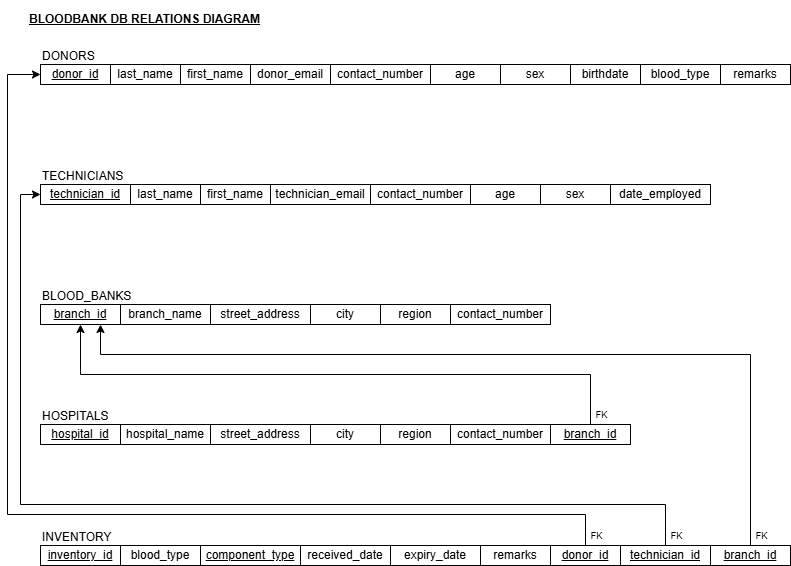

The diagram above was exported from draw.io. Its source (the exported page's mxGraphModel, read from the mxfile embedded in the PNG):
<mxGraphModel dx="1426" dy="777" grid="1" gridSize="10" guides="1" tooltips="1" connect="1" arrows="1" fold="1" page="1" pageScale="1" pageWidth="850" pageHeight="1100" math="0" shadow="0">
  <root>
    <mxCell id="0" />
    <mxCell id="1" parent="0" />
    <mxCell id="vMoYvPOZquHgtISdaZLA-171" value="&lt;u&gt;donor_id&lt;/u&gt;" style="rounded=0;whiteSpace=wrap;html=1;" vertex="1" parent="1">
      <mxGeometry x="53" y="80" width="70" height="20" as="geometry" />
    </mxCell>
    <mxCell id="vMoYvPOZquHgtISdaZLA-172" value="&lt;p&gt;&lt;span style=&quot;&quot;&gt;DONORS&lt;/span&gt;&lt;/p&gt;" style="text;html=1;whiteSpace=wrap;strokeColor=none;fillColor=none;align=left;verticalAlign=middle;rounded=0;" vertex="1" parent="1">
      <mxGeometry x="53" y="57" width="60" height="30" as="geometry" />
    </mxCell>
    <mxCell id="vMoYvPOZquHgtISdaZLA-173" value="last_name" style="rounded=0;whiteSpace=wrap;html=1;" vertex="1" parent="1">
      <mxGeometry x="123" y="80" width="70" height="20" as="geometry" />
    </mxCell>
    <mxCell id="vMoYvPOZquHgtISdaZLA-174" value="first_name" style="rounded=0;whiteSpace=wrap;html=1;" vertex="1" parent="1">
      <mxGeometry x="193" y="80" width="70" height="20" as="geometry" />
    </mxCell>
    <mxCell id="vMoYvPOZquHgtISdaZLA-175" value="donor_email" style="rounded=0;whiteSpace=wrap;html=1;" vertex="1" parent="1">
      <mxGeometry x="263" y="80" width="80" height="20" as="geometry" />
    </mxCell>
    <mxCell id="vMoYvPOZquHgtISdaZLA-176" value="contact_number" style="rounded=0;whiteSpace=wrap;html=1;" vertex="1" parent="1">
      <mxGeometry x="343" y="80" width="100" height="20" as="geometry" />
    </mxCell>
    <mxCell id="vMoYvPOZquHgtISdaZLA-177" value="age" style="rounded=0;whiteSpace=wrap;html=1;" vertex="1" parent="1">
      <mxGeometry x="443" y="80" width="70" height="20" as="geometry" />
    </mxCell>
    <mxCell id="vMoYvPOZquHgtISdaZLA-178" value="sex" style="rounded=0;whiteSpace=wrap;html=1;" vertex="1" parent="1">
      <mxGeometry x="513" y="80" width="70" height="20" as="geometry" />
    </mxCell>
    <mxCell id="vMoYvPOZquHgtISdaZLA-179" value="birthdate" style="rounded=0;whiteSpace=wrap;html=1;" vertex="1" parent="1">
      <mxGeometry x="583" y="80" width="70" height="20" as="geometry" />
    </mxCell>
    <mxCell id="vMoYvPOZquHgtISdaZLA-180" value="remarks" style="rounded=0;whiteSpace=wrap;html=1;" vertex="1" parent="1">
      <mxGeometry x="733" y="80" width="70" height="20" as="geometry" />
    </mxCell>
    <mxCell id="vMoYvPOZquHgtISdaZLA-181" value="technician_id" style="rounded=0;whiteSpace=wrap;html=1;fontStyle=4" vertex="1" parent="1">
      <mxGeometry x="53" y="200" width="90" height="20" as="geometry" />
    </mxCell>
    <mxCell id="vMoYvPOZquHgtISdaZLA-182" value="&lt;p&gt;&lt;span style=&quot;&quot;&gt;TECHNICIANS&lt;/span&gt;&lt;/p&gt;" style="text;html=1;whiteSpace=wrap;strokeColor=none;fillColor=none;align=left;verticalAlign=middle;rounded=0;" vertex="1" parent="1">
      <mxGeometry x="53" y="177" width="90" height="30" as="geometry" />
    </mxCell>
    <mxCell id="vMoYvPOZquHgtISdaZLA-183" value="last_name" style="rounded=0;whiteSpace=wrap;html=1;" vertex="1" parent="1">
      <mxGeometry x="143" y="200" width="70" height="20" as="geometry" />
    </mxCell>
    <mxCell id="vMoYvPOZquHgtISdaZLA-184" value="first_name" style="rounded=0;whiteSpace=wrap;html=1;" vertex="1" parent="1">
      <mxGeometry x="213" y="200" width="70" height="20" as="geometry" />
    </mxCell>
    <mxCell id="vMoYvPOZquHgtISdaZLA-185" value="technician_email" style="rounded=0;whiteSpace=wrap;html=1;" vertex="1" parent="1">
      <mxGeometry x="283" y="200" width="100" height="20" as="geometry" />
    </mxCell>
    <mxCell id="vMoYvPOZquHgtISdaZLA-186" value="contact_number" style="rounded=0;whiteSpace=wrap;html=1;" vertex="1" parent="1">
      <mxGeometry x="383" y="200" width="100" height="20" as="geometry" />
    </mxCell>
    <mxCell id="vMoYvPOZquHgtISdaZLA-187" value="date_employed" style="rounded=0;whiteSpace=wrap;html=1;" vertex="1" parent="1">
      <mxGeometry x="623" y="200" width="100" height="20" as="geometry" />
    </mxCell>
    <mxCell id="vMoYvPOZquHgtISdaZLA-188" value="&lt;p&gt;&lt;span style=&quot;&quot;&gt;BLOOD_BANKS&lt;/span&gt;&lt;/p&gt;" style="text;html=1;whiteSpace=wrap;strokeColor=none;fillColor=none;align=left;verticalAlign=middle;rounded=0;" vertex="1" parent="1">
      <mxGeometry x="53" y="297" width="100" height="30" as="geometry" />
    </mxCell>
    <mxCell id="vMoYvPOZquHgtISdaZLA-189" value="branch_name" style="rounded=0;whiteSpace=wrap;html=1;" vertex="1" parent="1">
      <mxGeometry x="133" y="320" width="90" height="20" as="geometry" />
    </mxCell>
    <mxCell id="vMoYvPOZquHgtISdaZLA-190" value="street_address" style="rounded=0;whiteSpace=wrap;html=1;" vertex="1" parent="1">
      <mxGeometry x="223" y="320" width="100" height="20" as="geometry" />
    </mxCell>
    <mxCell id="vMoYvPOZquHgtISdaZLA-191" value="&lt;u&gt;branch_id&lt;/u&gt;" style="rounded=0;whiteSpace=wrap;html=1;" vertex="1" parent="1">
      <mxGeometry x="53" y="320" width="80" height="20" as="geometry" />
    </mxCell>
    <mxCell id="vMoYvPOZquHgtISdaZLA-192" value="contact_number" style="rounded=0;whiteSpace=wrap;html=1;" vertex="1" parent="1">
      <mxGeometry x="463" y="320" width="100" height="20" as="geometry" />
    </mxCell>
    <mxCell id="vMoYvPOZquHgtISdaZLA-193" value="city" style="rounded=0;whiteSpace=wrap;html=1;" vertex="1" parent="1">
      <mxGeometry x="323" y="320" width="70" height="20" as="geometry" />
    </mxCell>
    <mxCell id="vMoYvPOZquHgtISdaZLA-194" value="region" style="rounded=0;whiteSpace=wrap;html=1;" vertex="1" parent="1">
      <mxGeometry x="393" y="320" width="70" height="20" as="geometry" />
    </mxCell>
    <mxCell id="vMoYvPOZquHgtISdaZLA-195" value="&lt;p&gt;&lt;span style=&quot;&quot;&gt;INVENTORY&lt;/span&gt;&lt;/p&gt;" style="text;html=1;whiteSpace=wrap;strokeColor=none;fillColor=none;align=left;verticalAlign=middle;rounded=0;" vertex="1" parent="1">
      <mxGeometry x="53" y="538" width="90" height="30" as="geometry" />
    </mxCell>
    <mxCell id="vMoYvPOZquHgtISdaZLA-196" value="component_type" style="rounded=0;whiteSpace=wrap;html=1;fontStyle=4" vertex="1" parent="1">
      <mxGeometry x="213" y="561" width="100" height="20" as="geometry" />
    </mxCell>
    <mxCell id="vMoYvPOZquHgtISdaZLA-197" value="&lt;u&gt;inventory_id&lt;/u&gt;" style="rounded=0;whiteSpace=wrap;html=1;" vertex="1" parent="1">
      <mxGeometry x="53" y="561" width="80" height="20" as="geometry" />
    </mxCell>
    <mxCell id="vMoYvPOZquHgtISdaZLA-198" value="blood_type" style="rounded=0;whiteSpace=wrap;html=1;" vertex="1" parent="1">
      <mxGeometry x="653" y="80" width="80" height="20" as="geometry" />
    </mxCell>
    <mxCell id="vMoYvPOZquHgtISdaZLA-199" value="blood_type" style="rounded=0;whiteSpace=wrap;html=1;" vertex="1" parent="1">
      <mxGeometry x="133" y="561" width="80" height="20" as="geometry" />
    </mxCell>
    <mxCell id="vMoYvPOZquHgtISdaZLA-200" value="received_date" style="rounded=0;whiteSpace=wrap;html=1;" vertex="1" parent="1">
      <mxGeometry x="313" y="561" width="90" height="20" as="geometry" />
    </mxCell>
    <mxCell id="vMoYvPOZquHgtISdaZLA-201" value="expiry_date" style="rounded=0;whiteSpace=wrap;html=1;" vertex="1" parent="1">
      <mxGeometry x="403" y="561" width="90" height="20" as="geometry" />
    </mxCell>
    <mxCell id="vMoYvPOZquHgtISdaZLA-202" value="remarks" style="rounded=0;whiteSpace=wrap;html=1;" vertex="1" parent="1">
      <mxGeometry x="493" y="561" width="70" height="20" as="geometry" />
    </mxCell>
    <mxCell id="vMoYvPOZquHgtISdaZLA-203" style="edgeStyle=orthogonalEdgeStyle;rounded=0;orthogonalLoop=1;jettySize=auto;html=1;exitX=0.5;exitY=0;exitDx=0;exitDy=0;entryX=0;entryY=0.5;entryDx=0;entryDy=0;" edge="1" parent="1" source="vMoYvPOZquHgtISdaZLA-204" target="vMoYvPOZquHgtISdaZLA-171">
      <mxGeometry relative="1" as="geometry">
        <Array as="points">
          <mxPoint x="598" y="530" />
          <mxPoint x="20" y="530" />
          <mxPoint x="20" y="90" />
        </Array>
      </mxGeometry>
    </mxCell>
    <mxCell id="vMoYvPOZquHgtISdaZLA-204" value="&lt;u&gt;donor_id&lt;/u&gt;" style="rounded=0;whiteSpace=wrap;html=1;" vertex="1" parent="1">
      <mxGeometry x="563" y="561" width="70" height="20" as="geometry" />
    </mxCell>
    <mxCell id="vMoYvPOZquHgtISdaZLA-205" style="edgeStyle=orthogonalEdgeStyle;rounded=0;orthogonalLoop=1;jettySize=auto;html=1;exitX=0.5;exitY=0;exitDx=0;exitDy=0;entryX=0;entryY=0.5;entryDx=0;entryDy=0;" edge="1" parent="1" source="vMoYvPOZquHgtISdaZLA-206" target="vMoYvPOZquHgtISdaZLA-181">
      <mxGeometry relative="1" as="geometry">
        <Array as="points">
          <mxPoint x="678" y="520" />
          <mxPoint x="33" y="520" />
          <mxPoint x="33" y="210" />
        </Array>
      </mxGeometry>
    </mxCell>
    <mxCell id="vMoYvPOZquHgtISdaZLA-206" value="technician_id" style="rounded=0;whiteSpace=wrap;html=1;fontStyle=4" vertex="1" parent="1">
      <mxGeometry x="633" y="561" width="90" height="20" as="geometry" />
    </mxCell>
    <mxCell id="vMoYvPOZquHgtISdaZLA-207" style="edgeStyle=orthogonalEdgeStyle;rounded=0;orthogonalLoop=1;jettySize=auto;html=1;exitX=0.5;exitY=0;exitDx=0;exitDy=0;entryX=0.75;entryY=1;entryDx=0;entryDy=0;" edge="1" parent="1" source="vMoYvPOZquHgtISdaZLA-208" target="vMoYvPOZquHgtISdaZLA-191">
      <mxGeometry relative="1" as="geometry">
        <Array as="points">
          <mxPoint x="763" y="370" />
          <mxPoint x="113" y="370" />
        </Array>
      </mxGeometry>
    </mxCell>
    <mxCell id="vMoYvPOZquHgtISdaZLA-208" value="&lt;span&gt;branch_id&lt;/span&gt;" style="rounded=0;whiteSpace=wrap;html=1;fontStyle=4" vertex="1" parent="1">
      <mxGeometry x="723" y="561" width="80" height="20" as="geometry" />
    </mxCell>
    <mxCell id="vMoYvPOZquHgtISdaZLA-209" value="&lt;p&gt;&lt;span style=&quot;&quot;&gt;HOSPITALS&lt;/span&gt;&lt;/p&gt;" style="text;html=1;whiteSpace=wrap;strokeColor=none;fillColor=none;align=left;verticalAlign=middle;rounded=0;" vertex="1" parent="1">
      <mxGeometry x="53" y="417" width="90" height="30" as="geometry" />
    </mxCell>
    <mxCell id="vMoYvPOZquHgtISdaZLA-210" value="hospital_name" style="rounded=0;whiteSpace=wrap;html=1;" vertex="1" parent="1">
      <mxGeometry x="133" y="440" width="90" height="20" as="geometry" />
    </mxCell>
    <mxCell id="vMoYvPOZquHgtISdaZLA-211" value="street_address" style="rounded=0;whiteSpace=wrap;html=1;" vertex="1" parent="1">
      <mxGeometry x="223" y="440" width="100" height="20" as="geometry" />
    </mxCell>
    <mxCell id="vMoYvPOZquHgtISdaZLA-212" value="&lt;u&gt;hospital_id&lt;/u&gt;" style="rounded=0;whiteSpace=wrap;html=1;" vertex="1" parent="1">
      <mxGeometry x="53" y="440" width="80" height="20" as="geometry" />
    </mxCell>
    <mxCell id="vMoYvPOZquHgtISdaZLA-213" value="contact_number" style="rounded=0;whiteSpace=wrap;html=1;" vertex="1" parent="1">
      <mxGeometry x="463" y="440" width="100" height="20" as="geometry" />
    </mxCell>
    <mxCell id="vMoYvPOZquHgtISdaZLA-214" value="city" style="rounded=0;whiteSpace=wrap;html=1;" vertex="1" parent="1">
      <mxGeometry x="323" y="440" width="70" height="20" as="geometry" />
    </mxCell>
    <mxCell id="vMoYvPOZquHgtISdaZLA-215" value="region" style="rounded=0;whiteSpace=wrap;html=1;" vertex="1" parent="1">
      <mxGeometry x="393" y="440" width="70" height="20" as="geometry" />
    </mxCell>
    <mxCell id="vMoYvPOZquHgtISdaZLA-216" style="edgeStyle=orthogonalEdgeStyle;rounded=0;orthogonalLoop=1;jettySize=auto;html=1;exitX=0.5;exitY=0;exitDx=0;exitDy=0;entryX=0.5;entryY=1;entryDx=0;entryDy=0;" edge="1" parent="1" source="vMoYvPOZquHgtISdaZLA-217" target="vMoYvPOZquHgtISdaZLA-191">
      <mxGeometry relative="1" as="geometry" />
    </mxCell>
    <mxCell id="vMoYvPOZquHgtISdaZLA-217" value="&lt;span&gt;branch_id&lt;/span&gt;" style="rounded=0;whiteSpace=wrap;html=1;fontStyle=4" vertex="1" parent="1">
      <mxGeometry x="563" y="440" width="80" height="20" as="geometry" />
    </mxCell>
    <mxCell id="vMoYvPOZquHgtISdaZLA-218" value="&lt;font style=&quot;font-size: 9px;&quot;&gt;FK&lt;/font&gt;" style="text;html=1;whiteSpace=wrap;strokeColor=none;fillColor=none;align=center;verticalAlign=middle;rounded=0;fontSize=10;" vertex="1" parent="1">
      <mxGeometry x="596.5" y="420" width="35" height="20" as="geometry" />
    </mxCell>
    <mxCell id="vMoYvPOZquHgtISdaZLA-219" value="&lt;font style=&quot;font-size: 9px;&quot;&gt;FK&lt;/font&gt;" style="text;html=1;whiteSpace=wrap;strokeColor=none;fillColor=none;align=center;verticalAlign=middle;rounded=0;fontSize=10;" vertex="1" parent="1">
      <mxGeometry x="591.5" y="541" width="35" height="20" as="geometry" />
    </mxCell>
    <mxCell id="vMoYvPOZquHgtISdaZLA-220" value="&lt;font style=&quot;font-size: 9px;&quot;&gt;FK&lt;/font&gt;" style="text;html=1;whiteSpace=wrap;strokeColor=none;fillColor=none;align=center;verticalAlign=middle;rounded=0;fontSize=10;" vertex="1" parent="1">
      <mxGeometry x="672" y="541" width="35" height="20" as="geometry" />
    </mxCell>
    <mxCell id="vMoYvPOZquHgtISdaZLA-221" value="&lt;font style=&quot;font-size: 9px;&quot;&gt;FK&lt;/font&gt;" style="text;html=1;whiteSpace=wrap;strokeColor=none;fillColor=none;align=center;verticalAlign=middle;rounded=0;fontSize=10;" vertex="1" parent="1">
      <mxGeometry x="757" y="541" width="35" height="20" as="geometry" />
    </mxCell>
    <mxCell id="vMoYvPOZquHgtISdaZLA-222" value="&lt;p&gt;BLOODBANK DB RELATIONS DIAGRAM&lt;/p&gt;" style="text;html=1;whiteSpace=wrap;strokeColor=none;fillColor=none;align=left;verticalAlign=middle;rounded=0;fontStyle=5" vertex="1" parent="1">
      <mxGeometry x="40" y="20" width="300" height="30" as="geometry" />
    </mxCell>
    <mxCell id="vMoYvPOZquHgtISdaZLA-223" value="age" style="rounded=0;whiteSpace=wrap;html=1;" vertex="1" parent="1">
      <mxGeometry x="483" y="200" width="70" height="20" as="geometry" />
    </mxCell>
    <mxCell id="vMoYvPOZquHgtISdaZLA-224" value="sex" style="rounded=0;whiteSpace=wrap;html=1;" vertex="1" parent="1">
      <mxGeometry x="553" y="200" width="70" height="20" as="geometry" />
    </mxCell>
  </root>
</mxGraphModel>